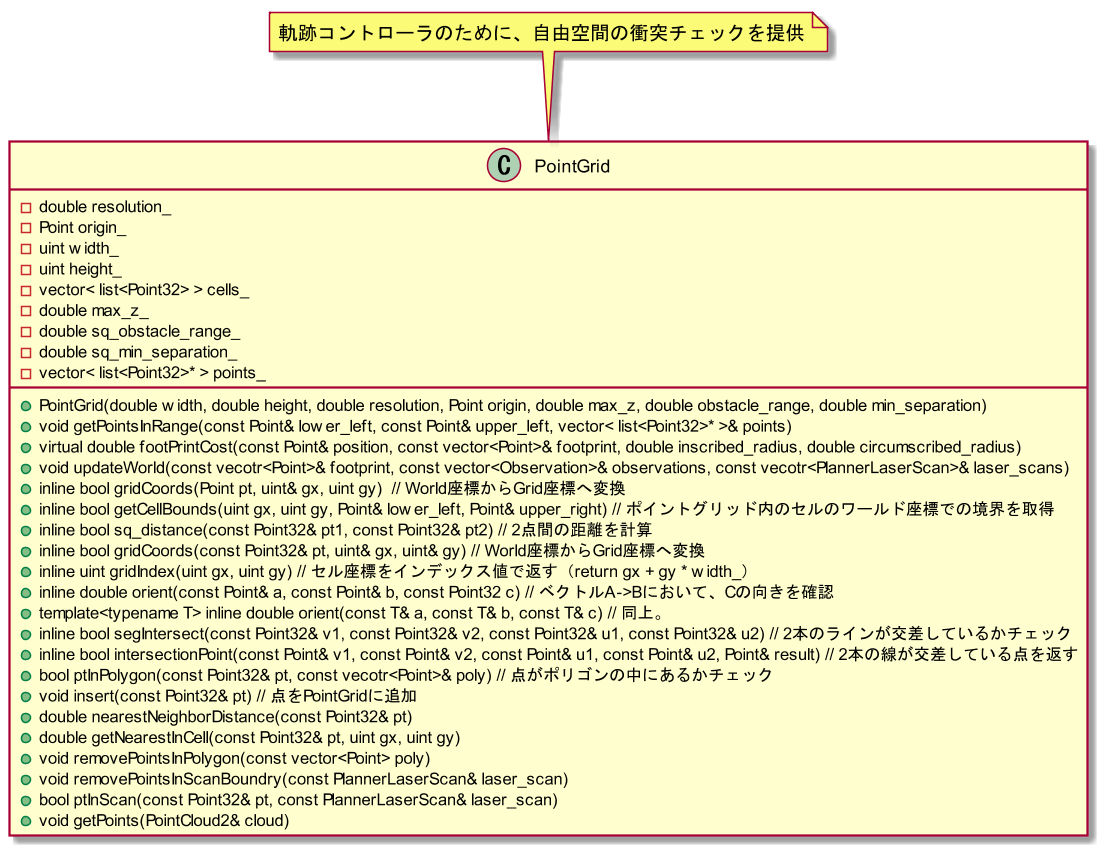

The diagram above was rendered by PlantUML. Its source (embedded in the PNG):
@startuml{PointGrid.png}

scale 1.5

class "PointGrid" {
    +PointGrid(double width, double height, double resolution, Point origin, double max_z, double obstacle_range, double min_separation)
    +void getPointsInRange(const Point& lower_left, const Point& upper_left, vector< list<Point32>* >& points)
    +virtual double footPrintCost(const Point& position, const vector<Point>& footprint, double inscribed_radius, double circumscribed_radius)
    +void updateWorld(const vecotr<Point>& footprint, const vector<Observation>& observations, const vecotr<PlannerLaserScan>& laser_scans)
    +inline bool gridCoords(Point pt, uint& gx, uint gy)  // World座標からGrid座標へ変換
    +inline bool getCellBounds(uint gx, uint gy, Point& lower_left, Point& upper_right) // ポイントグリッド内のセルのワールド座標での境界を取得
    +inline bool sq_distance(const Point32& pt1, const Point32& pt2) // 2点間の距離を計算
    +inline bool gridCoords(const Point32& pt, uint& gx, uint& gy) // World座標からGrid座標へ変換
    +inline uint gridIndex(uint gx, uint gy) // セル座標をインデックス値で返す（return gx + gy * width_）
    +inline double orient(const Point& a, const Point& b, const Point32 c) // ベクトルA->Bにおいて、Cの向きを確認
    +template<typename T> inline double orient(const T& a, const T& b, const T& c) // 同上。
    +inline bool segIntersect(const Point32& v1, const Point32& v2, const Point32& u1, const Point32& u2) // 2本のラインが交差しているかチェック
    +inline bool intersectionPoint(const Point& v1, const Point& v2, const Point& u1, const Point& u2, Point& result) // 2本の線が交差している点を返す
    +bool ptInPolygon(const Point32& pt, const vecotr<Point>& poly) // 点がポリゴンの中にあるかチェック
    +void insert(const Point32& pt) // 点をPointGridに追加
    +double nearestNeighborDistance(const Point32& pt)
    +double getNearestInCell(const Point32& pt, uint gx, uint gy)
    +void removePointsInPolygon(const vector<Point> poly)
    +void removePointsInScanBoundry(const PlannerLaserScan& laser_scan)
    +bool ptInScan(const Point32& pt, const PlannerLaserScan& laser_scan)
    +void getPoints(PointCloud2& cloud)
    -double resolution_
    -Point origin_
    -uint width_
    -uint height_
    -vector< list<Point32> > cells_
    -double max_z_
    -double sq_obstacle_range_
    -double sq_min_separation_
    -vector< list<Point32>* > points_
}
note top: 軌跡コントローラのために、自由空間の衝突チェックを提供

@enduml